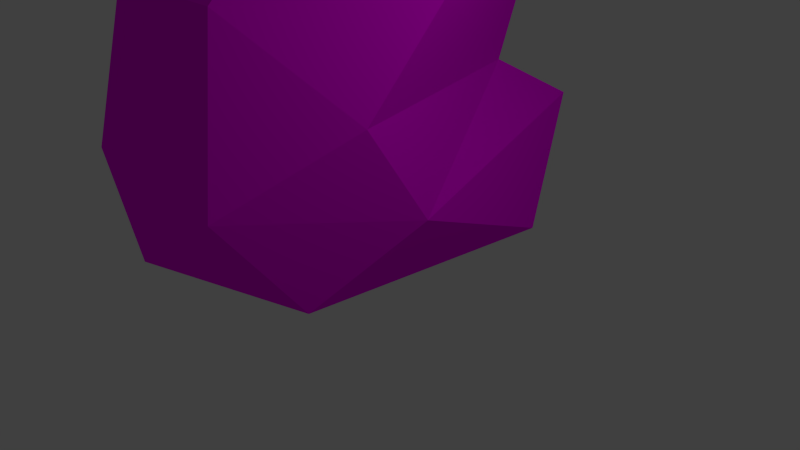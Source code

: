 # Source: Rock1.blend  (saved by Blender 2.75.0; exported with 4.5.12 LTS)
import bpy
from mathutils import Matrix  # noqa: F401  (used for matrix-valued properties, if any)

bpy.ops.wm.read_factory_settings(use_empty=True)
scene = bpy.context.scene
scene.name = 'Scene'

# ---- collections
col_collection_1 = bpy.data.collections.new('Collection 1'); scene.collection.children.link(col_collection_1)

# ---- images (referenced by path relative to the original .blend; pixels are not part of the script)
import os
ASSET_DIR = os.environ.get("B2B_ASSET_DIR", "")  # directory of the original .blend (textures are referenced by path, not embedded)
HERE = os.path.dirname(os.path.abspath(__file__))  # packed textures are extracted next to this script under _unpacked/

def load_image(name, relpath, width, height, colorspace="sRGB"):
    """Load a texture the original file referenced (path relative to the .blend, or extracted next to this script)."""
    p = next((c for c in (os.path.join(HERE, relpath), os.path.join(ASSET_DIR, relpath)) if relpath and os.path.exists(c)), "")
    if p:
        img = bpy.data.images.load(p, check_existing=True)
        img.name = name
    else:  # same state as the original file: an image datablock whose file is absent (Cycles renders it pink)
        img = bpy.data.images.new(name, width, height)
        img.source = "FILE"
        img.filepath = "//" + (relpath or name)
    img.colorspace_settings.name = colorspace
    return img
img_rocktexture_png = load_image('RockTexture.png', 'textures/RockTexture.png', 1024, 1024, 'sRGB')

# ---- materials (node trees are filled in below, after node groups)
mat_material_002 = bpy.data.materials.new('Material.002')
mat_material_002.alpha_threshold = 0.0
mat_material_002.roughness = 0.5

# ---- material node trees
mat_material_002.use_nodes = True; mat_material_002.node_tree.nodes.clear()
_N = mat_material_002.node_tree.nodes; _L = mat_material_002.node_tree.links
n0 = _N.new('ShaderNodeOutputMaterial'); n0.name = 'Material Output'; n0.location = (300, 300)
n1 = _N.new('ShaderNodeBsdfDiffuse'); n1.name = 'Diffuse BSDF'; n1.location = (10, 300)
n2 = _N.new('ShaderNodeTexImage'); n2.name = 'Image Texture'; n2.location = (-180, 300)
n2.width = 140
n2.image = img_rocktexture_png
_L.new(n1.outputs[0], n0.inputs[0])
_L.new(n2.outputs[0], n1.inputs[0])
n0.is_active_output = True

# ---- world
world_world = bpy.data.worlds.new('World'); scene.world = world_world
world_world.color = (0.05088, 0.05088, 0.05088)
world_world.use_sun_shadow = False
world_world.sun_shadow_jitter_overblur = 0.0
world_world.cycles.sampling_method = 'MANUAL'
world_world.cycles.sample_map_resolution = 256

# ---- cameras
cam_camera = bpy.data.cameras.new('Camera')
cam_camera.clip_end = 100.0
cam_camera.lens = 35.0
cam_camera.sensor_width = 32.0
cam_camera.sensor_height = 18.0
cam_camera.ortho_scale = 7.314
cam_camera.dof.focus_distance = 0.0

# ---- lights
light_lamp = bpy.data.lights.new('Lamp', 'POINT')
light_lamp.transmission_factor = 0.0
light_lamp.cutoff_distance = 30.0
light_lamp.energy = 100.0
light_lamp.shadow_buffer_clip_start = 1.001
light_lamp.shadow_soft_size = 0.1
light_lamp.shadow_maximum_resolution = 0.006
light_lamp.use_absolute_resolution = True
light_lamp.cycles.use_multiple_importance_sampling = False

# ---- meshes
me_rock1 = bpy.data.meshes.new('rock1')
me_rock1.from_pydata([(3.049, -2.304, 2.491), (-2.353, -2.46, 1.009), (1.89, -2.373, -2.907), (-3.363, 1.079, -2.292), (-2.282, 0.6118, 0.6313), (-1.771, 2.557, -1.612), (0.4006, -2.36, 3.206), (2.691, -0.9149, 3.486), (3.202, 1.14, 0.3454), (3.403, -0.06872, 1.796), (2.289, -0.1972, -1.693), (2.469, 1.649, -2.199), (0.2328, 3.462, -1.764), (1.947, 3.246, 0.7188), (-2.181, 1.457, -3.039), (-2.206, -0.445, -3.49), (-1.039, 3.025, 0.7538), (0.1842, -0.7132, 3.436), (0.7282, 1.321, 2.975), (-0.8605, 1.55, 2.227), (-2.365, -0.5644, 1.403), (2.081, 1.239, 2.832), (-1.025, 2.114, 1.972), (-1.971, -2.158, -3.911), (0.5415, -0.9563, -3.507), (3.493, -2.281, -1.151), (2.835, -0.7608, -2.555), (3.743, -1.269, 1.186), (-3.439, -2.035, -0.8812), (-3.255, -2.257, -2.487), (-3.281, -0.6645, -0.1337), (-2.031, -1.631, 2.151), (-1.758, 1.961, 1.002)], [], [(0, 1, 2), (3, 4, 5), (6, 0, 7), (8, 9, 10), (11, 12, 13), (3, 14, 15), (12, 16, 13), (17, 18, 19), (17, 19, 20), (6, 1, 0), (21, 9, 8), (18, 13, 22), (1, 23, 2), (14, 11, 15), (2, 23, 24), (25, 26, 27), (8, 11, 13), (8, 13, 21), (11, 8, 10), (11, 10, 15), (28, 15, 29), (24, 23, 15), (30, 20, 4), (20, 28, 31), (20, 30, 28), (28, 3, 15), (20, 19, 4), (22, 13, 16), (5, 16, 12), (12, 11, 14), (0, 27, 7), (25, 27, 0), (4, 32, 5), (22, 32, 4), (26, 25, 2), (0, 2, 25), (22, 19, 18), (19, 22, 4), (15, 10, 24), (10, 27, 26), (17, 20, 31), (31, 1, 6), (26, 2, 24), (26, 24, 10), (6, 17, 31), (7, 17, 6), (14, 5, 12), (14, 3, 5), (7, 9, 21), (7, 18, 17), (3, 28, 30), (4, 3, 30), (21, 18, 7), (13, 18, 21), (28, 29, 1), (31, 28, 1), (16, 5, 32), (32, 22, 16), (27, 9, 7), (10, 9, 27), (1, 29, 23), (15, 23, 29)])
_uv = me_rock1.uv_layers.new(name='UVMap')
_uv.uv.foreach_set('vector', [0.2063, 0.8024, 0.1987, 0.7977, 0.207, 0.7936, 0.221, 0.7903, 0.2217, 0.7953, 0.2186, 0.7921, 0.198, 0.8175, 0.1981, 0.8131, 0.2003, 0.8141, 0.2248, 0.8064, 0.2229, 0.8087, 0.2227, 0.8028, 0.2088, 0.7938, 0.2124, 0.7934, 0.211, 0.798, 0.2078, 0.8033, 0.2084, 0.8054, 0.2054, 0.8056, 0.2124, 0.7934, 0.2155, 0.7966, 0.211, 0.798, 0.2006, 0.8179, 0.2038, 0.8169, 0.2042, 0.8189, 0.2238, 0.8007, 0.2202, 0.7984, 0.2236, 0.7964, 0.2019, 0.8023, 0.1987, 0.7977, 0.2063, 0.8024, 0.225, 0.8096, 0.2229, 0.8087, 0.2248, 0.8064, 0.2139, 0.8008, 0.211, 0.798, 0.2161, 0.7985, 0.1987, 0.7977, 0.2016, 0.7903, 0.207, 0.7936, 0.2084, 0.8054, 0.2087, 0.8121, 0.2054, 0.8056, 0.1996, 0.8105, 0.1999, 0.8051, 0.2018, 0.8088, 0.2194, 0.8042, 0.2218, 0.8018, 0.221, 0.8079, 0.2248, 0.8064, 0.2256, 0.8022, 0.2281, 0.8064, 0.2248, 0.8064, 0.2281, 0.8064, 0.225, 0.8096, 0.2256, 0.8022, 0.2248, 0.8064, 0.2227, 0.8028, 0.2087, 0.8121, 0.2058, 0.8116, 0.2054, 0.8056, 0.2078, 0.8156, 0.2053, 0.8122, 0.2082, 0.8133, 0.2018, 0.8088, 0.1999, 0.8051, 0.2027, 0.8046, 0.2237, 0.7937, 0.2236, 0.7964, 0.2217, 0.7953, 0.2236, 0.7964, 0.2259, 0.7925, 0.2253, 0.7977, 0.2236, 0.7964, 0.2237, 0.7937, 0.2259, 0.7925, 0.2028, 0.8025, 0.2078, 0.8033, 0.2054, 0.8056, 0.2236, 0.7964, 0.2202, 0.7984, 0.2217, 0.7953, 0.2161, 0.7985, 0.211, 0.798, 0.2155, 0.7966, 0.2156, 0.7927, 0.2155, 0.7966, 0.2124, 0.7934, 0.2116, 0.8085, 0.2087, 0.8121, 0.2084, 0.8054, 0.2193, 0.8096, 0.221, 0.8079, 0.2215, 0.8109, 0.2194, 0.8042, 0.221, 0.8079, 0.2193, 0.8096, 0.2217, 0.7953, 0.2196, 0.7961, 0.2186, 0.7921, 0.2193, 0.7979, 0.2196, 0.7961, 0.2217, 0.7953, 0.2218, 0.8018, 0.2194, 0.8042, 0.2192, 0.8008, 0.2063, 0.8024, 0.207, 0.7936, 0.2086, 0.7971, 0.2051, 0.8191, 0.2042, 0.8189, 0.2038, 0.8169, 0.2202, 0.7984, 0.2193, 0.7979, 0.2217, 0.7953, 0.219, 0.8014, 0.213, 0.8062, 0.2148, 0.8026, 0.213, 0.8062, 0.2121, 0.8112, 0.2118, 0.8051, 0.2238, 0.8007, 0.2236, 0.7964, 0.2253, 0.7977, 0.1987, 0.7995, 0.1987, 0.7977, 0.2019, 0.8023, 0.2022, 0.8118, 0.1996, 0.8105, 0.2018, 0.8088, 0.2118, 0.8051, 0.2148, 0.8026, 0.213, 0.8062, 0.198, 0.8175, 0.2006, 0.8179, 0.1991, 0.8207, 0.2003, 0.8141, 0.2006, 0.8179, 0.198, 0.8175, 0.2155, 0.7903, 0.2156, 0.7927, 0.2124, 0.7934, 0.2155, 0.7903, 0.2177, 0.7909, 0.2156, 0.7927, 0.2003, 0.8141, 0.2016, 0.8122, 0.2037, 0.8147, 0.2003, 0.8141, 0.2038, 0.8169, 0.2006, 0.8179, 0.221, 0.7903, 0.2259, 0.7925, 0.2237, 0.7937, 0.2217, 0.7953, 0.221, 0.7903, 0.2237, 0.7937, 0.2037, 0.8147, 0.2038, 0.8169, 0.2003, 0.8141, 0.211, 0.798, 0.2139, 0.8008, 0.2117, 0.8012, 0.198, 0.7943, 0.199, 0.7919, 0.1987, 0.7977, 0.2253, 0.7977, 0.2259, 0.7925, 0.2266, 0.7958, 0.2179, 0.796, 0.2186, 0.7921, 0.2196, 0.7961, 0.2196, 0.7961, 0.2193, 0.7979, 0.2179, 0.796, 0.221, 0.8079, 0.2229, 0.8087, 0.2215, 0.8109, 0.2227, 0.8028, 0.2229, 0.8087, 0.221, 0.8079, 0.1987, 0.7977, 0.199, 0.7919, 0.2016, 0.7903, 0.2027, 0.8046, 0.1999, 0.8051, 0.1998, 0.8025])
me_rock1.materials.append(mat_material_002)
me_rock1.use_remesh_preserve_volume = False
me_rock1.use_remesh_preserve_attributes = False
me_rock1.use_mirror_vertex_groups = False
me_rock1.update()

# ---- objects
ob_rock1 = bpy.data.objects.new('rock1', me_rock1)
ob_lamp = bpy.data.objects.new('Lamp', light_lamp)
ob_camera = bpy.data.objects.new('Camera', cam_camera)

# ---- transforms, parenting, visibility, modifiers, constraints
ob_rock1.location = (-2.794, 1.22, 2.072)
ob_rock1.rotation_euler = (1.571, -0.0, 0.0)
ob_rock1.lineart.crease_threshold = 0.0
ob_lamp.location = (4.076, 1.005, 5.904)
ob_lamp.rotation_euler = (0.6503, 0.05522, 1.866)
ob_lamp.lock_rotations_4d = False
ob_lamp.empty_display_type = 'ARROWS'
ob_lamp.color = (0.0, 0.0, 0.0, 0.0)
ob_lamp.lineart.crease_threshold = 0.0
ob_camera.location = (7.481, -6.508, 5.344)
ob_camera.rotation_euler = (1.109, 0.01082, 0.8149)
ob_camera.lock_rotations_4d = False
ob_camera.empty_display_type = 'ARROWS'
ob_camera.color = (0.0, 0.0, 0.0, 0.0)
ob_camera.display_type = 'WIRE'
ob_camera.lineart.crease_threshold = 0.0

# ---- collection membership
col_collection_1.objects.link(ob_rock1)
col_collection_1.objects.link(ob_lamp)
col_collection_1.objects.link(ob_camera)

# ---- scene / render settings (as saved in the file)
scene.camera = ob_camera
scene.frame_start = 1; scene.frame_end = 250; scene.frame_set(1)
scene.render.engine = 'CYCLES'
scene.render.resolution_percentage = 50
scene.render.dither_intensity = 0.0
scene.cycles.use_denoising = False
scene.cycles.samples = 10
scene.cycles.sampling_pattern = 'TABULATED_SOBOL'
scene.cycles.light_sampling_threshold = 0.0
scene.cycles.use_adaptive_sampling = False
scene.cycles.use_light_tree = False
scene.cycles.blur_glossy = 0.0
scene.cycles.pixel_filter_type = 'GAUSSIAN'
scene.cycles.sample_clamp_indirect = 0.0
scene.view_settings.view_transform = 'Standard'
bpy.context.view_layer.update()
